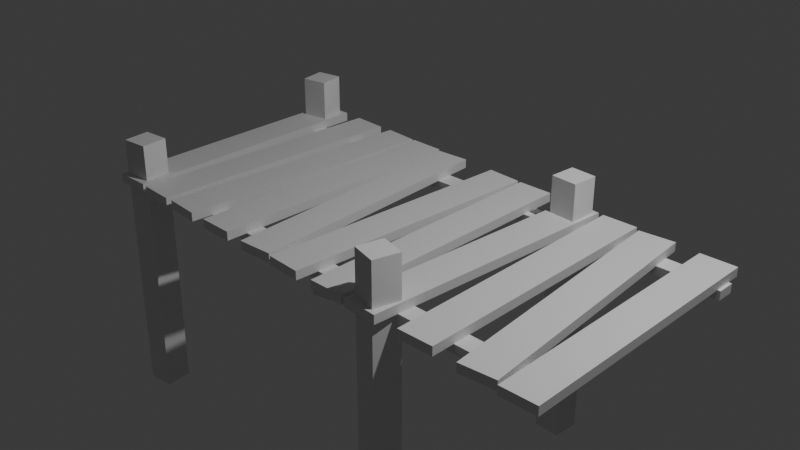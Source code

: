 # Source: pier.blend  (saved by Blender 4.4.32; exported with 4.5.12 LTS)
import bpy
from mathutils import Matrix  # noqa: F401  (used for matrix-valued properties, if any)

bpy.ops.wm.read_factory_settings(use_empty=True)
scene = bpy.context.scene
scene.name = 'Scene'

# ---- collections
col_collection = bpy.data.collections.new('Collection'); scene.collection.children.link(col_collection)

# ---- materials (node trees are filled in below, after node groups)
mat_material = bpy.data.materials.new('Material')
mat_material.alpha_threshold = 0.0
mat_material.roughness = 0.5
mat_material.line_color = (0.0, 0.0, 0.0, 1.0)
mat_material_001 = bpy.data.materials.new('Material.001')
mat_material_001.alpha_threshold = 0.0
mat_material_001.roughness = 0.5
mat_material_001.line_color = (0.0, 0.0, 0.0, 1.0)
mat_material_002 = bpy.data.materials.new('Material.002')
mat_material_002.alpha_threshold = 0.0
mat_material_002.roughness = 0.5
mat_material_002.line_color = (0.0, 0.0, 0.0, 1.0)
mat_material_003 = bpy.data.materials.new('Material.003')
mat_material_003.alpha_threshold = 0.0
mat_material_003.roughness = 0.5
mat_material_003.line_color = (0.0, 0.0, 0.0, 1.0)
mat_material_004 = bpy.data.materials.new('Material.004')
mat_material_004.alpha_threshold = 0.0
mat_material_004.roughness = 0.5
mat_material_004.line_color = (0.0, 0.0, 0.0, 1.0)
mat_material_005 = bpy.data.materials.new('Material.005')
mat_material_005.alpha_threshold = 0.0
mat_material_005.roughness = 0.5
mat_material_005.line_color = (0.0, 0.0, 0.0, 1.0)
mat_material_006 = bpy.data.materials.new('Material.006')
mat_material_006.alpha_threshold = 0.0
mat_material_006.roughness = 0.5
mat_material_006.line_color = (0.0, 0.0, 0.0, 1.0)
mat_material_007 = bpy.data.materials.new('Material.007')
mat_material_007.alpha_threshold = 0.0
mat_material_007.roughness = 0.5
mat_material_007.line_color = (0.0, 0.0, 0.0, 1.0)
mat_material_008 = bpy.data.materials.new('Material.008')
mat_material_008.alpha_threshold = 0.0
mat_material_008.roughness = 0.5
mat_material_008.line_color = (0.0, 0.0, 0.0, 1.0)
mat_material_009 = bpy.data.materials.new('Material.009')
mat_material_009.alpha_threshold = 0.0
mat_material_009.roughness = 0.5
mat_material_009.line_color = (0.0, 0.0, 0.0, 1.0)
mat_material_010 = bpy.data.materials.new('Material.010')
mat_material_010.alpha_threshold = 0.0
mat_material_010.roughness = 0.5
mat_material_010.line_color = (0.0, 0.0, 0.0, 1.0)

# ---- material node trees
mat_material.use_nodes = True; mat_material.node_tree.nodes.clear()
_N = mat_material.node_tree.nodes; _L = mat_material.node_tree.links
n0 = _N.new('ShaderNodeOutputMaterial'); n0.name = 'Material Output'; n0.location = (300, 300)
n1 = _N.new('ShaderNodeBsdfPrincipled'); n1.name = 'Principled BSDF'; n1.location = (10, 300)
n1.inputs[3].default_value = 1.45
_L.new(n1.outputs[0], n0.inputs[0])
n0.is_active_output = True
mat_material_001.use_nodes = True; mat_material_001.node_tree.nodes.clear()
_N = mat_material_001.node_tree.nodes; _L = mat_material_001.node_tree.links
n0 = _N.new('ShaderNodeOutputMaterial'); n0.name = 'Material Output'; n0.location = (300, 300)
n1 = _N.new('ShaderNodeBsdfPrincipled'); n1.name = 'Principled BSDF'; n1.location = (10, 300)
n1.inputs[3].default_value = 1.45
_L.new(n1.outputs[0], n0.inputs[0])
n0.is_active_output = True
mat_material_002.use_nodes = True; mat_material_002.node_tree.nodes.clear()
_N = mat_material_002.node_tree.nodes; _L = mat_material_002.node_tree.links
n0 = _N.new('ShaderNodeOutputMaterial'); n0.name = 'Material Output'; n0.location = (300, 300)
n1 = _N.new('ShaderNodeBsdfPrincipled'); n1.name = 'Principled BSDF'; n1.location = (10, 300)
n1.inputs[3].default_value = 1.45
_L.new(n1.outputs[0], n0.inputs[0])
n0.is_active_output = True
mat_material_003.use_nodes = True; mat_material_003.node_tree.nodes.clear()
_N = mat_material_003.node_tree.nodes; _L = mat_material_003.node_tree.links
n0 = _N.new('ShaderNodeOutputMaterial'); n0.name = 'Material Output'; n0.location = (300, 300)
n1 = _N.new('ShaderNodeBsdfPrincipled'); n1.name = 'Principled BSDF'; n1.location = (10, 300)
n1.inputs[3].default_value = 1.45
_L.new(n1.outputs[0], n0.inputs[0])
n0.is_active_output = True
mat_material_004.use_nodes = True; mat_material_004.node_tree.nodes.clear()
_N = mat_material_004.node_tree.nodes; _L = mat_material_004.node_tree.links
n0 = _N.new('ShaderNodeOutputMaterial'); n0.name = 'Material Output'; n0.location = (300, 300)
n1 = _N.new('ShaderNodeBsdfPrincipled'); n1.name = 'Principled BSDF'; n1.location = (10, 300)
n1.inputs[3].default_value = 1.45
_L.new(n1.outputs[0], n0.inputs[0])
n0.is_active_output = True
mat_material_005.use_nodes = True; mat_material_005.node_tree.nodes.clear()
_N = mat_material_005.node_tree.nodes; _L = mat_material_005.node_tree.links
n0 = _N.new('ShaderNodeOutputMaterial'); n0.name = 'Material Output'; n0.location = (300, 300)
n1 = _N.new('ShaderNodeBsdfPrincipled'); n1.name = 'Principled BSDF'; n1.location = (10, 300)
n1.inputs[3].default_value = 1.45
_L.new(n1.outputs[0], n0.inputs[0])
n0.is_active_output = True
mat_material_006.use_nodes = True; mat_material_006.node_tree.nodes.clear()
_N = mat_material_006.node_tree.nodes; _L = mat_material_006.node_tree.links
n0 = _N.new('ShaderNodeOutputMaterial'); n0.name = 'Material Output'; n0.location = (300, 300)
n1 = _N.new('ShaderNodeBsdfPrincipled'); n1.name = 'Principled BSDF'; n1.location = (10, 300)
n1.inputs[3].default_value = 1.45
_L.new(n1.outputs[0], n0.inputs[0])
n0.is_active_output = True
mat_material_007.use_nodes = True; mat_material_007.node_tree.nodes.clear()
_N = mat_material_007.node_tree.nodes; _L = mat_material_007.node_tree.links
n0 = _N.new('ShaderNodeOutputMaterial'); n0.name = 'Material Output'; n0.location = (300, 300)
n1 = _N.new('ShaderNodeBsdfPrincipled'); n1.name = 'Principled BSDF'; n1.location = (10, 300)
n1.inputs[3].default_value = 1.45
_L.new(n1.outputs[0], n0.inputs[0])
n0.is_active_output = True
mat_material_008.use_nodes = True; mat_material_008.node_tree.nodes.clear()
_N = mat_material_008.node_tree.nodes; _L = mat_material_008.node_tree.links
n0 = _N.new('ShaderNodeOutputMaterial'); n0.name = 'Material Output'; n0.location = (300, 300)
n1 = _N.new('ShaderNodeBsdfPrincipled'); n1.name = 'Principled BSDF'; n1.location = (10, 300)
n1.inputs[3].default_value = 1.45
_L.new(n1.outputs[0], n0.inputs[0])
n0.is_active_output = True
mat_material_009.use_nodes = True; mat_material_009.node_tree.nodes.clear()
_N = mat_material_009.node_tree.nodes; _L = mat_material_009.node_tree.links
n0 = _N.new('ShaderNodeOutputMaterial'); n0.name = 'Material Output'; n0.location = (300, 300)
n1 = _N.new('ShaderNodeBsdfPrincipled'); n1.name = 'Principled BSDF'; n1.location = (10, 300)
n1.inputs[3].default_value = 1.45
_L.new(n1.outputs[0], n0.inputs[0])
n0.is_active_output = True
mat_material_010.use_nodes = True; mat_material_010.node_tree.nodes.clear()
_N = mat_material_010.node_tree.nodes; _L = mat_material_010.node_tree.links
n0 = _N.new('ShaderNodeOutputMaterial'); n0.name = 'Material Output'; n0.location = (300, 300)
n1 = _N.new('ShaderNodeBsdfPrincipled'); n1.name = 'Principled BSDF'; n1.location = (10, 300)
n1.inputs[3].default_value = 1.45
_L.new(n1.outputs[0], n0.inputs[0])
n0.is_active_output = True

# ---- world
world_world = bpy.data.worlds.new('World'); scene.world = world_world
world_world.use_nodes = True; world_world.node_tree.nodes.clear()
_N = world_world.node_tree.nodes; _L = world_world.node_tree.links
n0 = _N.new('ShaderNodeOutputWorld'); n0.name = 'World Output'; n0.location = (300, 300)
n1 = _N.new('ShaderNodeBackground'); n1.name = 'Background'; n1.location = (10, 300)
n1.inputs[0].default_value = (0.05088, 0.05088, 0.05088, 1.0)
_L.new(n1.outputs[0], n0.inputs[0])
n0.is_active_output = True
world_world.color = (0.05088, 0.05088, 0.05088)
world_world.sun_shadow_jitter_overblur = 0.0

# ---- cameras
cam_camera = bpy.data.cameras.new('Camera')
cam_camera.clip_end = 100.0
cam_camera.ortho_scale = 7.314

# ---- lights
light_light = bpy.data.lights.new('Light', 'POINT')
light_light.energy = 1000.0
light_light.shadow_soft_size = 0.1

# ---- meshes
me_cube = bpy.data.meshes.new('Cube')
me_cube.from_pydata([(0.2786, 1.495, 0.05), (0.2786, 1.495, -0.05), (0.215, -1.504, 0.05), (0.215, -1.504, -0.05), (-0.1213, 1.504, 0.05), (-0.1213, 1.504, -0.05), (-0.185, -1.495, 0.05), (-0.185, -1.495, -0.05)], [], [(0, 4, 6, 2), (3, 2, 6, 7), (7, 6, 4, 5), (5, 1, 3, 7), (1, 0, 2, 3), (5, 4, 0, 1)])
_uv = me_cube.uv_layers.new(name='UVMap')
_uv.uv.foreach_set('vector', [0.9884, 0.4477, 0.9884, 0.5788, 0.005765, 0.5788, 0.005765, 0.4477, 0.1368, 0.2184, 0.1368, 0.2512, 0.005765, 0.2512, 0.005765, 0.2184, 0.9884, 0.284, 0.9884, 0.3167, 0.005765, 0.3167, 0.005765, 0.284, 0.9884, 0.3167, 0.9884, 0.4477, 0.005765, 0.4477, 0.005765, 0.3167, 0.9884, 0.2512, 0.9884, 0.284, 0.005765, 0.284, 0.005765, 0.2512, 0.2678, 0.2184, 0.2678, 0.2512, 0.1368, 0.2512, 0.1368, 0.2184])
me_cube.materials.append(mat_material)
me_cube.use_mirror_vertex_groups = False
me_cube.update()
me_cube_001 = bpy.data.meshes.new('Cube.001')
me_cube_001.from_pydata([(0.7183, 1.507, 0.05), (0.7183, 1.507, -0.05), (0.8355, -1.491, 0.05), (0.8355, -1.491, -0.05), (0.3186, 1.491, 0.05), (0.3186, 1.491, -0.05), (0.4358, -1.507, 0.05), (0.4358, -1.507, -0.05)], [], [(0, 4, 6, 2), (3, 2, 6, 7), (7, 6, 4, 5), (5, 1, 3, 7), (1, 0, 2, 3), (5, 4, 0, 1)])
_uv = me_cube_001.uv_layers.new(name='UVMap')
_uv.uv.foreach_set('vector', [0.9884, 0.7612, 0.9884, 0.8922, 0.005765, 0.8922, 0.005765, 0.7612, 0.1368, 0.5319, 0.1368, 0.5647, 0.005765, 0.5647, 0.005765, 0.5319, 0.9884, 0.5974, 0.9884, 0.6302, 0.005765, 0.6302, 0.005765, 0.5974, 0.9884, 0.6302, 0.9884, 0.7612, 0.005765, 0.7612, 0.005765, 0.6302, 0.9884, 0.5647, 0.9884, 0.5974, 0.005765, 0.5974, 0.005765, 0.5647, 0.2678, 0.5319, 0.2678, 0.5647, 0.1368, 0.5647, 0.1368, 0.5319])
me_cube_001.materials.append(mat_material_001)
me_cube_001.use_mirror_vertex_groups = False
me_cube_001.update()
me_cube_002 = bpy.data.meshes.new('Cube.002')
me_cube_002.from_pydata([(1.365, 1.494, 0.05), (1.365, 1.494, -0.05), (1.284, -1.505, 0.05), (1.284, -1.505, -0.05), (0.9649, 1.505, 0.05), (0.9649, 1.505, -0.05), (0.8838, -1.494, 0.05), (0.8838, -1.494, -0.05)], [], [(0, 4, 6, 2), (3, 2, 6, 7), (7, 6, 4, 5), (5, 1, 3, 7), (1, 0, 2, 3), (5, 4, 0, 1)])
_uv = me_cube_002.uv_layers.new(name='UVMap')
_uv.uv.foreach_set('vector', [0.9884, 0.2524, 0.9884, 0.3834, 0.005765, 0.3834, 0.005765, 0.2524, 0.1368, 0.02313, 0.1368, 0.05589, 0.005765, 0.05589, 0.005765, 0.02313, 0.9884, 0.08864, 0.9884, 0.1214, 0.005765, 0.1214, 0.005765, 0.08864, 0.9884, 0.1214, 0.9884, 0.2524, 0.005765, 0.2524, 0.005765, 0.1214, 0.9884, 0.05589, 0.9884, 0.08864, 0.005765, 0.08864, 0.005765, 0.05589, 0.2678, 0.02313, 0.2678, 0.05589, 0.1368, 0.05589, 0.1368, 0.02313])
me_cube_002.materials.append(mat_material_002)
me_cube_002.use_mirror_vertex_groups = False
me_cube_002.update()
me_cube_003 = bpy.data.meshes.new('Cube.003')
me_cube_003.from_pydata([(1.825, 1.508, 0.05), (1.825, 1.508, -0.05), (1.975, -1.488, 0.05), (1.975, -1.488, -0.05), (1.426, 1.488, 0.05), (1.426, 1.488, -0.05), (1.575, -1.508, 0.05), (1.575, -1.508, -0.05)], [], [(0, 4, 6, 2), (3, 2, 6, 7), (7, 6, 4, 5), (5, 1, 3, 7), (1, 0, 2, 3), (5, 4, 0, 1)])
_uv = me_cube_003.uv_layers.new(name='UVMap')
_uv.uv.foreach_set('vector', [0.9884, 0.2886, 0.9884, 0.4196, 0.005765, 0.4196, 0.005765, 0.2886, 0.1368, 0.05927, 0.1368, 0.09202, 0.005765, 0.09202, 0.005765, 0.05927, 0.9884, 0.1248, 0.9884, 0.1575, 0.005765, 0.1575, 0.005765, 0.1248, 0.9884, 0.1575, 0.9884, 0.2886, 0.005765, 0.2886, 0.005765, 0.1575, 0.9884, 0.09202, 0.9884, 0.1248, 0.005765, 0.1248, 0.005765, 0.09202, 0.2678, 0.05927, 0.2678, 0.09202, 0.1368, 0.09202, 0.1368, 0.05927])
me_cube_003.materials.append(mat_material_003)
me_cube_003.use_mirror_vertex_groups = False
me_cube_003.update()
me_cube_004 = bpy.data.meshes.new('Cube.004')
me_cube_004.from_pydata([(2.274, 1.513, 0.05), (2.274, 1.513, -0.05), (2.666, -1.461, 0.05), (2.666, -1.461, -0.05), (1.877, 1.461, 0.05), (1.877, 1.461, -0.05), (2.27, -1.513, 0.05), (2.27, -1.513, -0.05)], [], [(0, 4, 6, 2), (3, 2, 6, 7), (7, 6, 4, 5), (5, 1, 3, 7), (1, 0, 2, 3), (5, 4, 0, 1)])
_uv = me_cube_004.uv_layers.new(name='UVMap')
_uv.uv.foreach_set('vector', [0.9884, 0.4087, 0.9884, 0.5397, 0.005765, 0.5397, 0.005765, 0.4087, 0.1368, 0.1794, 0.1368, 0.2121, 0.005765, 0.2121, 0.005765, 0.1794, 0.9884, 0.2449, 0.9884, 0.2776, 0.005765, 0.2776, 0.005765, 0.2449, 0.9884, 0.2777, 0.9884, 0.4087, 0.005765, 0.4087, 0.005765, 0.2777, 0.9884, 0.2121, 0.9884, 0.2449, 0.005765, 0.2449, 0.005765, 0.2121, 0.2678, 0.1794, 0.2678, 0.2121, 0.1368, 0.2121, 0.1368, 0.1794])
me_cube_004.materials.append(mat_material_004)
me_cube_004.use_mirror_vertex_groups = False
me_cube_004.update()
me_cube_005 = bpy.data.meshes.new('Cube.005')
me_cube_005.from_pydata([(2.954, 1.508, 0.05), (2.954, 1.508, -0.05), (3.104, -1.488, 0.05), (3.104, -1.488, -0.05), (2.555, 1.488, 0.05), (2.555, 1.488, -0.05), (2.705, -1.508, 0.05), (2.705, -1.508, -0.05)], [], [(0, 4, 6, 2), (3, 2, 6, 7), (7, 6, 4, 5), (5, 1, 3, 7), (1, 0, 2, 3), (5, 4, 0, 1)])
_uv = me_cube_005.uv_layers.new(name='UVMap')
_uv.uv.foreach_set('vector', [0.9884, 0.7505, 0.9884, 0.8815, 0.005765, 0.8815, 0.005765, 0.7505, 0.1368, 0.5212, 0.1368, 0.5539, 0.005765, 0.5539, 0.005765, 0.5212, 0.9884, 0.5867, 0.9884, 0.6194, 0.005765, 0.6194, 0.005765, 0.5867, 0.9884, 0.6194, 0.9884, 0.7505, 0.005765, 0.7505, 0.005765, 0.6194, 0.9884, 0.5539, 0.9884, 0.5867, 0.005765, 0.5867, 0.005765, 0.5539, 0.2678, 0.5212, 0.2678, 0.5539, 0.1368, 0.5539, 0.1368, 0.5212])
me_cube_005.materials.append(mat_material_005)
me_cube_005.use_mirror_vertex_groups = False
me_cube_005.update()
me_cube_006 = bpy.data.meshes.new('Cube.006')
me_cube_006.from_pydata([(-0.5115, 1.512, 0.05), (-0.5115, 1.512, -0.05), (-0.2281, -1.474, 0.05), (-0.2281, -1.474, -0.05), (-0.9097, 1.474, 0.05), (-0.9097, 1.474, -0.05), (-0.6263, -1.512, 0.05), (-0.6263, -1.512, -0.05)], [], [(0, 4, 6, 2), (3, 2, 6, 7), (7, 6, 4, 5), (5, 1, 3, 7), (1, 0, 2, 3), (5, 4, 0, 1)])
_uv = me_cube_006.uv_layers.new(name='UVMap')
_uv.uv.foreach_set('vector', [0.9884, 0.4077, 0.9884, 0.5387, 0.005765, 0.5387, 0.005765, 0.4077, 0.1368, 0.1784, 0.1368, 0.2112, 0.005765, 0.2112, 0.005765, 0.1784, 0.9884, 0.2112, 0.9884, 0.2439, 0.005765, 0.2439, 0.005765, 0.2112, 0.9884, 0.2767, 0.9884, 0.4077, 0.005765, 0.4077, 0.005765, 0.2767, 0.9884, 0.2439, 0.9884, 0.2767, 0.005765, 0.2767, 0.005765, 0.2439, 0.2678, 0.1784, 0.2678, 0.2112, 0.1368, 0.2112, 0.1368, 0.1784])
me_cube_006.materials.append(mat_material_006)
me_cube_006.use_mirror_vertex_groups = False
me_cube_006.update()
me_cube_007 = bpy.data.meshes.new('Cube.007')
me_cube_007.from_pydata([(-0.9283, 1.504, 0.05), (-0.9283, 1.504, -0.05), (-0.8709, -1.496, 0.05), (-0.8709, -1.496, -0.05), (-1.328, 1.496, 0.05), (-1.328, 1.496, -0.05), (-1.271, -1.504, 0.05), (-1.271, -1.504, -0.05)], [], [(0, 4, 6, 2), (3, 2, 6, 7), (7, 6, 4, 5), (5, 1, 3, 7), (1, 0, 2, 3), (5, 4, 0, 1)])
_uv = me_cube_007.uv_layers.new(name='UVMap')
_uv.uv.foreach_set('vector', [0.9884, 0.2622, 0.9884, 0.3932, 0.005765, 0.3932, 0.005765, 0.2622, 0.1368, 0.0329, 0.1368, 0.06565, 0.005765, 0.06565, 0.005765, 0.0329, 0.9884, 0.09841, 0.9884, 0.1312, 0.005765, 0.1312, 0.005765, 0.09841, 0.9884, 0.1312, 0.9884, 0.2622, 0.005765, 0.2622, 0.005765, 0.1312, 0.9884, 0.06565, 0.9884, 0.09841, 0.005765, 0.09841, 0.005765, 0.06565, 0.2678, 0.0329, 0.2678, 0.06565, 0.1368, 0.06565, 0.1368, 0.0329])
me_cube_007.materials.append(mat_material_007)
me_cube_007.use_mirror_vertex_groups = False
me_cube_007.update()
me_cube_008 = bpy.data.meshes.new('Cube.008')
me_cube_008.from_pydata([(-1.355, 1.491, 0.05), (-1.355, 1.491, -0.05), (-1.469, -1.507, 0.05), (-1.469, -1.507, -0.05), (-1.754, 1.507, 0.05), (-1.754, 1.507, -0.05), (-1.869, -1.491, 0.05), (-1.869, -1.491, -0.05)], [], [(0, 4, 6, 2), (3, 2, 6, 7), (7, 6, 4, 5), (5, 1, 3, 7), (1, 0, 2, 3), (5, 4, 0, 1)])
_uv = me_cube_008.uv_layers.new(name='UVMap')
_uv.uv.foreach_set('vector', [0.9884, 0.646, 0.9884, 0.777, 0.005765, 0.777, 0.005765, 0.646, 0.1368, 0.4167, 0.1368, 0.4494, 0.005765, 0.4494, 0.005765, 0.4167, 0.9884, 0.4822, 0.9884, 0.515, 0.005765, 0.515, 0.005765, 0.4822, 0.9884, 0.515, 0.9884, 0.646, 0.005765, 0.646, 0.005765, 0.515, 0.9884, 0.4494, 0.9884, 0.4822, 0.005765, 0.4822, 0.005765, 0.4494, 0.2678, 0.4167, 0.2678, 0.4494, 0.1368, 0.4494, 0.1368, 0.4167])
me_cube_008.materials.append(mat_material_008)
me_cube_008.use_mirror_vertex_groups = False
me_cube_008.update()
me_cube_009 = bpy.data.meshes.new('Cube.009')
me_cube_009.from_pydata([(-1.911, 1.497, 0.05), (-1.911, 1.497, -0.05), (-1.951, -1.502, 0.05), (-1.951, -1.502, -0.05), (-2.311, 1.502, 0.05), (-2.311, 1.502, -0.05), (-2.351, -1.497, 0.05), (-2.351, -1.497, -0.05)], [], [(0, 4, 6, 2), (3, 2, 6, 7), (7, 6, 4, 5), (5, 1, 3, 7), (1, 0, 2, 3), (5, 4, 0, 1)])
_uv = me_cube_009.uv_layers.new(name='UVMap')
_uv.uv.foreach_set('vector', [0.9884, 0.2456, 0.9884, 0.3766, 0.005765, 0.3766, 0.005765, 0.2456, 0.2678, 0.0163, 0.2678, 0.04905, 0.1368, 0.04905, 0.1368, 0.0163, 0.9884, 0.04905, 0.9884, 0.08181, 0.005765, 0.08181, 0.005765, 0.04905, 0.9884, 0.1146, 0.9884, 0.2456, 0.005765, 0.2456, 0.005765, 0.1146, 0.9884, 0.08181, 0.9884, 0.1146, 0.005765, 0.1146, 0.005765, 0.08181, 0.1368, 0.0163, 0.1368, 0.04905, 0.005765, 0.04905, 0.005765, 0.0163])
me_cube_009.materials.append(mat_material_009)
me_cube_009.use_mirror_vertex_groups = False
me_cube_009.update()
me_cube_010 = bpy.data.meshes.new('Cube.010')
me_cube_010.from_pydata([(-2.545, 1.507, 0.05), (-2.545, 1.507, -0.05), (-2.42, -1.49, 0.05), (-2.42, -1.49, -0.05), (-2.945, 1.49, 0.05), (-2.945, 1.49, -0.05), (-2.819, -1.507, 0.05), (-2.819, -1.507, -0.05)], [], [(0, 4, 6, 2), (3, 2, 6, 7), (7, 6, 4, 5), (5, 1, 3, 7), (1, 0, 2, 3), (5, 4, 0, 1)])
_uv = me_cube_010.uv_layers.new(name='UVMap')
_uv.uv.foreach_set('vector', [0.9884, 0.8618, 0.9884, 0.9928, 0.005765, 0.9928, 0.005765, 0.8618, 0.1368, 0.6325, 0.1368, 0.6653, 0.005765, 0.6653, 0.005765, 0.6325, 0.9884, 0.698, 0.9884, 0.7308, 0.005765, 0.7308, 0.005765, 0.698, 0.9884, 0.7308, 0.9884, 0.8618, 0.005765, 0.8618, 0.005765, 0.7308, 0.9884, 0.6653, 0.9884, 0.698, 0.005765, 0.698, 0.005765, 0.6653, 0.2678, 0.6325, 0.2678, 0.6653, 0.1368, 0.6653, 0.1368, 0.6325])
me_cube_010.materials.append(mat_material_010)
me_cube_010.use_mirror_vertex_groups = False
me_cube_010.update()
me_cube_011 = bpy.data.meshes.new('Cube.011')
me_cube_011.from_pydata([(-2.998, -1.283, -0.15), (-2.998, -1.283, -0.05), (-3.001, -1.083, -0.15), (-3.001, -1.083, -0.05), (3.001, -1.207, -0.15), (3.001, -1.207, -0.05), (2.998, -1.007, -0.15), (2.998, -1.007, -0.05)], [], [(0, 1, 3, 2), (2, 3, 7, 6), (6, 7, 5, 4), (4, 5, 1, 0), (2, 6, 4, 0), (7, 3, 1, 5)])
_uv = me_cube_011.uv_layers.new(name='UVMap')
_uv.uv.foreach_set('vector', [0.03852, 0.8782, 0.03852, 0.8946, 0.005765, 0.8946, 0.005765, 0.8782, 0.9884, 0.9109, 0.9884, 0.9273, 0.005765, 0.9273, 0.005765, 0.9109, 0.07128, 0.8782, 0.07128, 0.8946, 0.03852, 0.8946, 0.03852, 0.8782, 0.9884, 0.8946, 0.9884, 0.9109, 0.005765, 0.9109, 0.005765, 0.8946, 0.005765, 0.9601, 0.9884, 0.9601, 0.9884, 0.9928, 0.005765, 0.9928, 0.9884, 0.9601, 0.005765, 0.9601, 0.005765, 0.9273, 0.9884, 0.9273])
me_cube_011.update()
me_cube_012 = bpy.data.meshes.new('Cube.012')
me_cube_012.from_pydata([(-2.994, 0.9382, -0.15), (-2.994, 0.9382, -0.05), (-3.002, 1.138, -0.15), (-3.002, 1.138, -0.05), (3.002, 1.163, -0.15), (3.002, 1.163, -0.05), (2.994, 1.362, -0.15), (2.994, 1.362, -0.05)], [], [(0, 1, 3, 2), (2, 3, 7, 6), (6, 7, 5, 4), (4, 5, 1, 0), (2, 6, 4, 0), (7, 3, 1, 5)])
_uv = me_cube_012.uv_layers.new(name='UVMap')
_uv.uv.foreach_set('vector', [0.07128, 0.8782, 0.07128, 0.8946, 0.03852, 0.8946, 0.03852, 0.8782, 0.9884, 0.8946, 0.9884, 0.9109, 0.005765, 0.9109, 0.005765, 0.8946, 0.03852, 0.8782, 0.03852, 0.8946, 0.005765, 0.8946, 0.005765, 0.8782, 0.9884, 0.9109, 0.9884, 0.9273, 0.005765, 0.9273, 0.005765, 0.9109, 0.005765, 0.9601, 0.9884, 0.9601, 0.9884, 0.9928, 0.005765, 0.9928, 0.9884, 0.9601, 0.005765, 0.9601, 0.005765, 0.9273, 0.9884, 0.9273])
me_cube_012.update()
me_cube_013 = bpy.data.meshes.new('Cube.013')
me_cube_013.from_pydata([(1.013, 1.148, -2.577), (1.013, 1.148, 0.4585), (1.024, 1.448, -2.577), (1.024, 1.448, 0.4585), (1.313, 1.138, -2.577), (1.313, 1.138, 0.4585), (1.324, 1.438, -2.577), (1.324, 1.438, 0.4585)], [], [(0, 1, 3, 2), (2, 3, 7, 6), (6, 7, 5, 4), (4, 5, 1, 0), (2, 6, 4, 0), (7, 3, 1, 5)])
_uv = me_cube_013.uv_layers.new(name='UVMap')
_uv.uv.foreach_set('vector', [0.9884, 0.7986, 0.005765, 0.7986, 0.005765, 0.7014, 0.9884, 0.7014, 0.9884, 0.8957, 0.005765, 0.8957, 0.005765, 0.7986, 0.9884, 0.7986, 0.9884, 0.9928, 0.005765, 0.9928, 0.005765, 0.8957, 0.9884, 0.8957, 0.9884, 0.7014, 0.005765, 0.7014, 0.005765, 0.6043, 0.9884, 0.6043, 0.2, 0.6043, 0.1029, 0.6043, 0.1029, 0.5072, 0.2, 0.5072, 0.1029, 0.5072, 0.1029, 0.6043, 0.005765, 0.6043, 0.005765, 0.5072])
me_cube_013.update()
me_cube_014 = bpy.data.meshes.new('Cube.014')
me_cube_014.from_pydata([(0.9131, -1.39, -2.505), (0.9131, -1.39, 0.5305), (0.9799, -1.098, -2.505), (0.9799, -1.098, 0.5305), (1.206, -1.457, -2.505), (1.206, -1.457, 0.5305), (1.272, -1.164, -2.505), (1.272, -1.164, 0.5305)], [], [(0, 1, 3, 2), (2, 3, 7, 6), (6, 7, 5, 4), (4, 5, 1, 0), (2, 6, 4, 0), (7, 3, 1, 5)])
_uv = me_cube_014.uv_layers.new(name='UVMap')
_uv.uv.foreach_set('vector', [0.9884, 0.8957, 0.005765, 0.8957, 0.005765, 0.7986, 0.9884, 0.7986, 0.9884, 0.9928, 0.005765, 0.9928, 0.005765, 0.8957, 0.9884, 0.8957, 0.9884, 0.7014, 0.005765, 0.7014, 0.005765, 0.6043, 0.9884, 0.6043, 0.9884, 0.7986, 0.005765, 0.7986, 0.005765, 0.7014, 0.9884, 0.7014, 0.1029, 0.5072, 0.1029, 0.6043, 0.005765, 0.6043, 0.005765, 0.5072, 0.2, 0.5072, 0.2, 0.6043, 0.1029, 0.6043, 0.1029, 0.5072])
me_cube_014.update()
me_cube_015 = bpy.data.meshes.new('Cube.015')
me_cube_015.from_pydata([(-2.864, 1.109, -2.524), (-2.864, 1.109, 0.5113), (-2.928, 1.402, -2.524), (-2.928, 1.402, 0.5113), (-2.571, 1.173, -2.524), (-2.571, 1.173, 0.5113), (-2.635, 1.466, -2.524), (-2.635, 1.466, 0.5113)], [], [(0, 1, 3, 2), (2, 3, 7, 6), (6, 7, 5, 4), (4, 5, 1, 0), (2, 6, 4, 0), (7, 3, 1, 5)])
_uv = me_cube_015.uv_layers.new(name='UVMap')
_uv.uv.foreach_set('vector', [0.9884, 0.9928, 0.005765, 0.9928, 0.005765, 0.8957, 0.9884, 0.8957, 0.9884, 0.7986, 0.005765, 0.7986, 0.005765, 0.7014, 0.9884, 0.7014, 0.9884, 0.8957, 0.005765, 0.8957, 0.005765, 0.7986, 0.9884, 0.7986, 0.9884, 0.7014, 0.005765, 0.7014, 0.005765, 0.6043, 0.9884, 0.6043, 0.1029, 0.5072, 0.1029, 0.6043, 0.005765, 0.6043, 0.005765, 0.5072, 0.2, 0.5072, 0.2, 0.6043, 0.1029, 0.6043, 0.1029, 0.5072])
me_cube_015.update()
me_cube_016 = bpy.data.meshes.new('Cube.016')
me_cube_016.from_pydata([(-2.761, -1.451, -2.586), (-2.761, -1.451, 0.4491), (-2.8, -1.154, -2.586), (-2.8, -1.154, 0.4491), (-2.464, -1.412, -2.586), (-2.464, -1.412, 0.4491), (-2.503, -1.114, -2.586), (-2.503, -1.114, 0.4491)], [], [(0, 1, 3, 2), (2, 3, 7, 6), (6, 7, 5, 4), (4, 5, 1, 0), (2, 6, 4, 0), (7, 3, 1, 5)])
_uv = me_cube_016.uv_layers.new(name='UVMap')
_uv.uv.foreach_set('vector', [0.9884, 0.9928, 0.005765, 0.9928, 0.005765, 0.8957, 0.9884, 0.8957, 0.9884, 0.8957, 0.005765, 0.8957, 0.005765, 0.7986, 0.9884, 0.7986, 0.9884, 0.7986, 0.005765, 0.7986, 0.005765, 0.7014, 0.9884, 0.7014, 0.9884, 0.7014, 0.005765, 0.7014, 0.005765, 0.6043, 0.9884, 0.6043, 0.1029, 0.5072, 0.1029, 0.6043, 0.005765, 0.6043, 0.005765, 0.5072, 0.2, 0.5072, 0.2, 0.6043, 0.1029, 0.6043, 0.1029, 0.5072])
me_cube_016.update()

# ---- objects
ob_cube = bpy.data.objects.new('Cube', me_cube)
ob_light = bpy.data.objects.new('Light', light_light)
ob_camera = bpy.data.objects.new('Camera', cam_camera)
ob_cube_001 = bpy.data.objects.new('Cube.001', me_cube_001)
ob_cube_002 = bpy.data.objects.new('Cube.002', me_cube_002)
ob_cube_003 = bpy.data.objects.new('Cube.003', me_cube_003)
ob_cube_004 = bpy.data.objects.new('Cube.004', me_cube_004)
ob_cube_005 = bpy.data.objects.new('Cube.005', me_cube_005)
ob_cube_006 = bpy.data.objects.new('Cube.006', me_cube_006)
ob_cube_007 = bpy.data.objects.new('Cube.007', me_cube_007)
ob_cube_008 = bpy.data.objects.new('Cube.008', me_cube_008)
ob_cube_009 = bpy.data.objects.new('Cube.009', me_cube_009)
ob_cube_010 = bpy.data.objects.new('Cube.010', me_cube_010)
ob_cube_011 = bpy.data.objects.new('Cube.011', me_cube_011)
ob_cube_012 = bpy.data.objects.new('Cube.012', me_cube_012)
ob_cube_013 = bpy.data.objects.new('Cube.013', me_cube_013)
ob_cube_014 = bpy.data.objects.new('Cube.014', me_cube_014)
ob_cube_015 = bpy.data.objects.new('Cube.015', me_cube_015)
ob_cube_016 = bpy.data.objects.new('Cube.016', me_cube_016)

# ---- transforms, parenting, visibility, modifiers, constraints
ob_cube.location = (0.0, 0.0, 0.0)
ob_cube.lock_rotations_4d = False
ob_cube.empty_display_type = 'ARROWS'
ob_cube.lineart.crease_threshold = 0.0
ob_light.location = (4.076, 1.005, 5.904)
ob_light.rotation_euler = (0.6503, 0.05522, 1.866)
ob_light.lock_rotations_4d = False
ob_light.empty_display_type = 'ARROWS'
ob_light.color = (0.0, 0.0, 0.0, 0.0)
ob_light.lineart.crease_threshold = 0.0
ob_camera.location = (7.359, -6.926, 4.958)
ob_camera.rotation_euler = (1.109, 0.0, 0.8149)
ob_camera.lock_rotations_4d = False
ob_camera.empty_display_type = 'ARROWS'
ob_camera.color = (0.0, 0.0, 0.0, 0.0)
ob_camera.display_type = 'WIRE'
ob_camera.lineart.crease_threshold = 0.0
ob_cube_001.location = (0.0, 0.0, 0.0)
ob_cube_001.lock_rotations_4d = False
ob_cube_001.empty_display_type = 'ARROWS'
ob_cube_001.lineart.crease_threshold = 0.0
ob_cube_002.location = (0.0, 0.0, 0.0)
ob_cube_002.lock_rotations_4d = False
ob_cube_002.empty_display_type = 'ARROWS'
ob_cube_002.lineart.crease_threshold = 0.0
ob_cube_003.location = (0.0, 0.0, 0.0)
ob_cube_003.lock_rotations_4d = False
ob_cube_003.empty_display_type = 'ARROWS'
ob_cube_003.lineart.crease_threshold = 0.0
ob_cube_004.location = (0.0, 0.0, 0.0)
ob_cube_004.lock_rotations_4d = False
ob_cube_004.empty_display_type = 'ARROWS'
ob_cube_004.lineart.crease_threshold = 0.0
ob_cube_005.location = (0.0, 0.0, 0.0)
ob_cube_005.lock_rotations_4d = False
ob_cube_005.empty_display_type = 'ARROWS'
ob_cube_005.lineart.crease_threshold = 0.0
ob_cube_006.location = (0.0, 0.0, 0.0)
ob_cube_006.lock_rotations_4d = False
ob_cube_006.empty_display_type = 'ARROWS'
ob_cube_006.lineart.crease_threshold = 0.0
ob_cube_007.location = (0.0, 0.0, 0.0)
ob_cube_007.lock_rotations_4d = False
ob_cube_007.empty_display_type = 'ARROWS'
ob_cube_007.lineart.crease_threshold = 0.0
ob_cube_008.location = (0.0, 0.0, 0.0)
ob_cube_008.lock_rotations_4d = False
ob_cube_008.empty_display_type = 'ARROWS'
ob_cube_008.lineart.crease_threshold = 0.0
ob_cube_009.location = (0.0, 0.0, 0.0)
ob_cube_009.lock_rotations_4d = False
ob_cube_009.empty_display_type = 'ARROWS'
ob_cube_009.lineart.crease_threshold = 0.0
ob_cube_010.location = (0.0, 0.0, 0.0)
ob_cube_010.lock_rotations_4d = False
ob_cube_010.empty_display_type = 'ARROWS'
ob_cube_010.lineart.crease_threshold = 0.0
ob_cube_011.location = (0.0, 0.0, 0.0)
ob_cube_012.location = (0.0, 0.0, 0.0)
ob_cube_013.location = (0.0, 0.0, 0.0)
ob_cube_014.location = (0.0, 0.0, 0.0)
ob_cube_015.location = (0.0, 0.0, 0.0)
ob_cube_016.location = (0.0, 0.0, 0.0)

# ---- collection membership
col_collection.objects.link(ob_cube)
col_collection.objects.link(ob_light)
col_collection.objects.link(ob_camera)
col_collection.objects.link(ob_cube_001)
col_collection.objects.link(ob_cube_002)
col_collection.objects.link(ob_cube_003)
col_collection.objects.link(ob_cube_004)
col_collection.objects.link(ob_cube_005)
col_collection.objects.link(ob_cube_006)
col_collection.objects.link(ob_cube_007)
col_collection.objects.link(ob_cube_008)
col_collection.objects.link(ob_cube_009)
col_collection.objects.link(ob_cube_010)
col_collection.objects.link(ob_cube_011)
col_collection.objects.link(ob_cube_012)
col_collection.objects.link(ob_cube_013)
col_collection.objects.link(ob_cube_014)
col_collection.objects.link(ob_cube_015)
col_collection.objects.link(ob_cube_016)

# ---- scene / render settings (as saved in the file)
scene.camera = ob_camera
scene.frame_start = 1; scene.frame_end = 250; scene.frame_set(-4)
scene.render.engine = 'BLENDER_EEVEE_NEXT'
bpy.context.view_layer.update()
